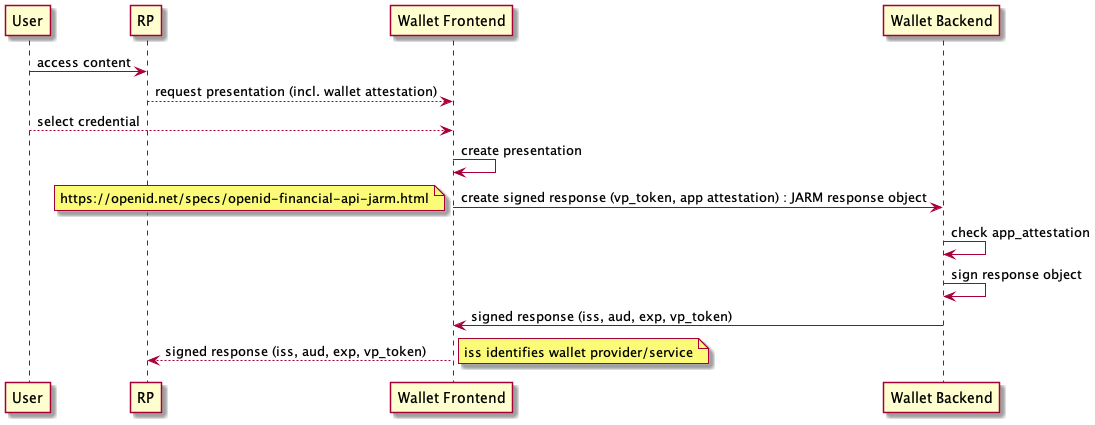

The diagram above was rendered by PlantUML. Its source (embedded in the PNG):
@startuml
participant User as u
participant RP as r
participant "Wallet Frontend" as w
participant "Wallet Backend" as b

u -> r : access content
r --> w: request presentation (incl. wallet attestation)
u --> w : select credential
w -> w : create presentation
w -> b : create signed response (vp_token, app attestation) : JARM response object
note left: https://openid.net/specs/openid-financial-api-jarm.html
b -> b : check app_attestation
b -> b : sign response object
b -> w : signed response (iss, aud, exp, vp_token)
w --> r : signed response (iss, aud, exp, vp_token)
note right: iss identifies wallet provider/service

@enduml